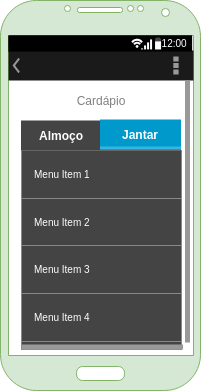

The diagram above was exported from draw.io. Its source (the exported page's mxGraphModel, read from the mxfile embedded in the PNG):
<mxGraphModel dx="868" dy="446" grid="1" gridSize="10" guides="1" tooltips="1" connect="1" arrows="1" fold="1" page="1" pageScale="1" pageWidth="827" pageHeight="1169" math="0" shadow="0">
  <root>
    <mxCell id="0" />
    <mxCell id="1" parent="0" />
    <mxCell id="N6w4o04F1SLqvaxh-TAz-1" value="" style="verticalLabelPosition=bottom;verticalAlign=top;html=1;shadow=0;dashed=0;strokeWidth=1;shape=mxgraph.android.phone2;fillColor=#d5e8d4;strokeColor=#82b366;" vertex="1" parent="1">
      <mxGeometry x="50" y="30" width="200" height="390" as="geometry" />
    </mxCell>
    <mxCell id="N6w4o04F1SLqvaxh-TAz-2" value="" style="strokeWidth=1;html=1;shadow=0;dashed=0;shape=mxgraph.android.action_bar;fillColor=#1A1A1A;strokeColor=#c0c0c0;strokeWidth=2;fontColor=#FFFFFF;" vertex="1" parent="1">
      <mxGeometry x="58" y="80" width="185" height="30" as="geometry" />
    </mxCell>
    <mxCell id="N6w4o04F1SLqvaxh-TAz-3" value="" style="strokeWidth=1;html=1;shadow=0;dashed=0;shape=mxgraph.android.statusBar;align=center;fillColor=#000000;strokeColor=#ffffff;fontColor=#ffffff;fontSize=10;" vertex="1" parent="1">
      <mxGeometry x="58" y="65" width="183.57" height="15.825" as="geometry" />
    </mxCell>
    <mxCell id="N6w4o04F1SLqvaxh-TAz-12" value="Cardápio" style="text;html=1;align=center;verticalAlign=middle;whiteSpace=wrap;rounded=0;dashed=1;fontColor=#808080;" vertex="1" parent="1">
      <mxGeometry x="110" y="120" width="80" height="20" as="geometry" />
    </mxCell>
    <mxCell id="N6w4o04F1SLqvaxh-TAz-17" value="" style="strokeWidth=1;html=1;shadow=0;dashed=0;shape=mxgraph.android.rrect;rSize=0;strokeColor=#888888;fillColor=#444444;fontColor=#808080;" vertex="1" parent="1">
      <mxGeometry x="71" y="180" width="160" height="199" as="geometry" />
    </mxCell>
    <mxCell id="N6w4o04F1SLqvaxh-TAz-18" value="Menu Item 1" style="strokeColor=inherit;fillColor=inherit;gradientColor=inherit;strokeWidth=1;html=1;shadow=0;dashed=0;shape=mxgraph.android.rrect;rSize=0;align=left;spacingLeft=10;fontSize=10;fontColor=#ffffff;" vertex="1" parent="N6w4o04F1SLqvaxh-TAz-17">
      <mxGeometry width="160" height="48" as="geometry" />
    </mxCell>
    <mxCell id="N6w4o04F1SLqvaxh-TAz-19" value="Menu Item 2" style="strokeColor=inherit;fillColor=inherit;gradientColor=inherit;strokeWidth=1;html=1;shadow=0;dashed=0;shape=mxgraph.android.rrect;rSize=0;align=left;spacingLeft=10;fontSize=10;fontColor=#ffffff;" vertex="1" parent="N6w4o04F1SLqvaxh-TAz-17">
      <mxGeometry y="48" width="160" height="48" as="geometry" />
    </mxCell>
    <mxCell id="N6w4o04F1SLqvaxh-TAz-20" value="Menu Item 3" style="strokeColor=inherit;fillColor=inherit;gradientColor=inherit;strokeWidth=1;html=1;shadow=0;dashed=0;shape=mxgraph.android.rrect;rSize=0;align=left;spacingLeft=10;fontSize=10;fontColor=#ffffff;" vertex="1" parent="N6w4o04F1SLqvaxh-TAz-17">
      <mxGeometry y="95" width="160" height="48" as="geometry" />
    </mxCell>
    <mxCell id="N6w4o04F1SLqvaxh-TAz-21" value="Menu Item 4" style="strokeColor=inherit;fillColor=inherit;gradientColor=inherit;strokeWidth=1;html=1;shadow=0;dashed=0;shape=mxgraph.android.rrect;rSize=0;align=left;spacingLeft=10;fontSize=10;fontColor=#ffffff;" vertex="1" parent="N6w4o04F1SLqvaxh-TAz-17">
      <mxGeometry y="143" width="160" height="48" as="geometry" />
    </mxCell>
    <mxCell id="N6w4o04F1SLqvaxh-TAz-24" value="" style="strokeWidth=1;html=1;shadow=0;dashed=0;shape=mxgraph.android.scrollbars2;fillColor=#999999;strokeColor=none;fontColor=#808080;" vertex="1" parent="1">
      <mxGeometry x="71.20175438596492" y="110" width="168.2982456140351" height="269" as="geometry" />
    </mxCell>
    <mxCell id="N6w4o04F1SLqvaxh-TAz-25" value="" style="strokeWidth=1;html=1;shadow=0;dashed=0;shape=mxgraph.android.rrect;rSize=0;fillColor=#444444;strokeColor=none;fontSize=10;fontColor=#808080;" vertex="1" parent="1">
      <mxGeometry x="70.5" y="150" width="160" height="30" as="geometry" />
    </mxCell>
    <mxCell id="N6w4o04F1SLqvaxh-TAz-26" value="Almoço" style="strokeWidth=1;html=1;shadow=0;dashed=0;shape=mxgraph.android.anchor;fontStyle=1;fontColor=#ffffff;" vertex="1" parent="N6w4o04F1SLqvaxh-TAz-25">
      <mxGeometry width="80" height="30" as="geometry" />
    </mxCell>
    <mxCell id="N6w4o04F1SLqvaxh-TAz-27" value="Jantar" style="strokeWidth=1;html=1;shadow=0;dashed=0;shape=mxgraph.android.rrect;rSize=0;fontStyle=1;fillColor=#0099cc;strokeColor=none;fontColor=#ffffff;" vertex="1" parent="N6w4o04F1SLqvaxh-TAz-25">
      <mxGeometry x="79" y="-1" width="81" height="30" as="geometry" />
    </mxCell>
    <mxCell id="N6w4o04F1SLqvaxh-TAz-28" value="" style="strokeWidth=1;html=1;shadow=0;dashed=0;shape=mxgraph.android.rrect;rSize=0;fillColor=#33b5e5;strokeColor=none;" vertex="1" parent="N6w4o04F1SLqvaxh-TAz-27">
      <mxGeometry y="27" width="81" height="3" as="geometry" />
    </mxCell>
    <mxCell id="N6w4o04F1SLqvaxh-TAz-30" value="" style="strokeWidth=1;html=1;shadow=0;dashed=0;shape=mxgraph.android.anchor;fontStyle=1;fontColor=#ffffff;" vertex="1" parent="N6w4o04F1SLqvaxh-TAz-25">
      <mxGeometry x="119.25" width="39.75" height="30" as="geometry" />
    </mxCell>
  </root>
</mxGraphModel>